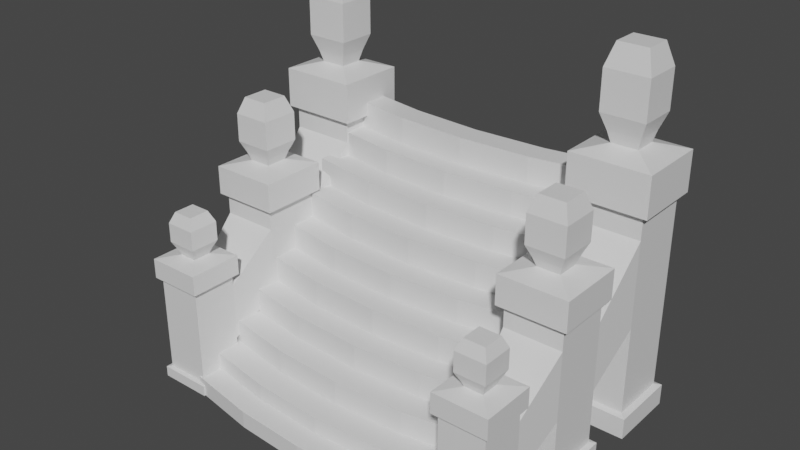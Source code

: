 # Source: stonestaircase.blend  (saved by Blender 2.92.15; exported with 4.5.12 LTS)
import bpy
from mathutils import Matrix  # noqa: F401  (used for matrix-valued properties, if any)

bpy.ops.wm.read_factory_settings(use_empty=True)
scene = bpy.context.scene
scene.name = 'Scene'

# ---- collections
col_collection = bpy.data.collections.new('Collection'); scene.collection.children.link(col_collection)

# ---- materials (node trees are filled in below, after node groups)
mat_material = bpy.data.materials.new('Material')
mat_material.alpha_threshold = 0.0
mat_material.use_transparent_shadow = False
mat_material.line_color = (0.0, 0.0, 0.0, 1.0)

# ---- material node trees
mat_material.use_nodes = True; mat_material.node_tree.nodes.clear()
_N = mat_material.node_tree.nodes; _L = mat_material.node_tree.links
n0 = _N.new('ShaderNodeOutputMaterial'); n0.name = 'Material Output'; n0.location = (300, 300)
n1 = _N.new('ShaderNodeBsdfPrincipled'); n1.name = 'Principled BSDF'; n1.location = (10, 300)
n1.distribution = 'GGX'
n1.subsurface_method = 'BURLEY'
n1.inputs[2].default_value = 0.4
n1.inputs[3].default_value = 1.45
n1.inputs[27].default_value = (0.0, 0.0, 0.0, 1.0)
n1.inputs[28].default_value = 1.0
_L.new(n1.outputs[0], n0.inputs[0])
n0.is_active_output = True

# ---- world
world_world = bpy.data.worlds.new('World'); scene.world = world_world
world_world.use_nodes = True; world_world.node_tree.nodes.clear()
_N = world_world.node_tree.nodes; _L = world_world.node_tree.links
n0 = _N.new('ShaderNodeOutputWorld'); n0.name = 'World Output'; n0.location = (300, 300)
n1 = _N.new('ShaderNodeBackground'); n1.name = 'Background'; n1.location = (10, 300)
n1.inputs[0].default_value = (0.05088, 0.05088, 0.05088, 1.0)
_L.new(n1.outputs[0], n0.inputs[0])
n0.is_active_output = True
world_world.color = (0.05088, 0.05088, 0.05088)
world_world.use_sun_shadow = False
world_world.sun_shadow_jitter_overblur = 0.0

# ---- meshes
me_cube = bpy.data.meshes.new('Cube')
me_cube.from_pydata([(-5.771, 0.9932, 1.964), (-5.771, 0.9932, 0.3465), (-5.771, 0.9932, -0.3465), (0.0, 0.9932, -0.3465), (-5.771, -0.07838, 0.3465), (-5.771, -0.07838, -0.3465), (-5.771, -1.0, 0.3465), (-5.771, -1.0, -0.3465), (0.0, -0.07838, -0.3465), (0.0, -1.634, 0.3465), (0.0, -1.634, -0.3465), (0.0, -0.7119, 0.3465), (-5.771, 3.015, 1.964), (0.0, 2.032, -0.3465), (-5.771, 2.032, 0.3465), (-5.771, 2.032, -0.3465), (-5.771, 4.041, 1.964), (0.0, 3.015, -0.3465), (-5.771, 3.015, 0.3465), (-5.771, 3.015, -0.3465), (-5.771, 4.041, 3.987), (0.0, 4.041, -0.3465), (-5.771, 4.041, 0.3465), (-5.771, 4.041, -0.3465), (-5.771, 5.046, 3.987), (0.0, 5.046, -0.3465), (-5.771, 5.046, 0.3465), (-5.771, 5.046, -0.3465), (0.0, 1.399, 1.964), (0.0, 6.049, -0.3465), (-5.771, 6.049, 0.3465), (-5.771, 6.049, -0.3465), (-5.771, 2.032, 1.964), (0.0, 7.083, -0.3465), (-5.771, 7.083, 0.3465), (-5.771, 7.083, -0.3465), (0.0, 0.3597, 1.964), (0.0, 8.002, -0.3465), (-5.771, 8.002, 0.3465), (-5.771, 8.002, -0.3465), (0.0, 9.007, 0.3465), (0.0, 9.007, -0.3465), (-5.771, 9.007, 0.3465), (-5.771, 9.007, -0.3465), (-5.771, 0.9932, 1.024), (-5.771, -0.07838, 1.024), (0.0, -0.7119, 1.024), (0.0, 0.3597, 1.024), (-5.771, 2.032, 1.024), (-5.771, 2.032, 2.952), (-5.771, 3.015, 1.024), (0.0, 4.413, 4.975), (-5.771, 4.041, 1.024), (-5.771, 4.041, 2.952), (-5.771, 5.046, 1.024), (-5.771, 5.046, 2.952), (-5.771, 6.049, 1.024), (0.0, 2.382, 2.952), (-5.771, 7.083, 1.024), (-5.771, 3.015, 2.952), (-5.771, 8.002, 1.024), (0.0, 1.399, 2.952), (-5.771, 9.007, 1.024), (0.0, 9.007, 1.024), (-5.771, 5.046, 1.964), (0.0, 3.408, 3.987), (-5.771, 6.049, 1.964), (0.0, 5.416, 6.009), (-5.771, 7.083, 1.964), (0.0, 2.382, 3.987), (-5.771, 8.002, 1.964), (-5.771, 3.015, 3.987), (-5.771, 9.007, 1.964), (0.0, 9.007, 1.964), (-5.771, 6.049, 4.975), (-5.771, 6.049, 2.952), (0.0, 3.408, 4.975), (-5.771, 7.083, 2.952), (-5.771, 4.041, 4.975), (-5.771, 8.002, 2.952), (-5.771, 5.046, 4.975), (-5.771, 9.007, 2.952), (0.0, 9.007, 2.952), (-5.771, 6.049, 3.987), (0.0, 4.413, 6.009), (-5.771, 7.083, 3.987), (-5.771, 5.046, 6.009), (-5.771, 8.002, 3.987), (-5.771, 6.049, 6.009), (-5.771, 9.007, 3.987), (0.0, 9.007, 3.987), (0.0, 5.416, 6.997), (-5.771, 7.083, 4.975), (-5.771, 6.049, 6.997), (-5.771, 8.002, 4.975), (-5.771, 7.083, 6.997), (-5.771, 9.007, 4.975), (0.0, 9.007, 4.975), (-5.771, 7.083, 6.009), (-5.771, 7.083, 7.956), (-5.771, 8.002, 6.009), (0.0, 6.449, 7.956), (-5.771, 9.007, 6.009), (0.0, 9.007, 6.009), (0.0, 6.449, 6.997), (-5.771, 8.002, 6.997), (-5.771, 8.002, 9.001), (-5.771, 9.007, 6.997), (0.0, 9.007, 6.997), (-5.771, 8.002, 7.956), (0.0, 7.369, 7.956), (-5.771, 9.007, 7.956), (0.0, 9.007, 7.956), (0.0, 7.369, 9.001), (-5.771, 9.007, 9.001), (0.0, 8.373, 9.001), (-2.886, -1.475, 0.3465), (-2.886, 0.5179, 1.964), (-2.886, -1.475, -0.3465), (-2.886, -0.5537, 0.3465), (-2.886, 1.557, 1.964), (-2.886, 0.5179, 1.024), (-2.886, -0.5537, 1.024), (-2.886, 1.557, 2.952), (-2.886, 2.54, 2.952), (-2.886, 3.566, 3.987), (-2.886, 2.54, 3.987), (-2.886, 4.571, 4.975), (-2.886, 3.566, 4.975), (-2.886, 4.571, 6.009), (-2.886, 5.574, 6.997), (-2.886, 6.607, 6.997), (-2.886, 5.574, 6.009), (-2.886, 7.527, 9.001), (-2.886, 6.607, 7.956), (-2.886, 7.527, 7.956), (-2.886, 8.532, 9.001), (-7.654, 5.009, 6.037), (-7.654, 5.009, 0.3709), (-7.654, 2.733, 6.037), (-7.654, 2.733, 0.3709), (-5.919, 7.581, 13.85), (-5.919, 8.659, 13.85), (-7.113, 8.659, 13.85), (-7.113, 7.581, 13.85), (-5.646, 7.336, 12.97), (-5.646, 8.904, 12.97), (-7.386, 8.904, 12.97), (-7.386, 7.336, 12.97), (-5.646, 7.336, 11.43), (-5.646, 8.904, 11.43), (-7.386, 8.904, 11.43), (-7.386, 7.336, 11.43), (-5.878, 7.545, 10.78), (-5.878, 8.695, 10.78), (-7.154, 8.695, 10.78), (-7.154, 7.545, 10.78), (-5.998, 7.653, 10.34), (-5.998, 8.587, 10.34), (-7.034, 8.587, 10.34), (-7.034, 7.653, 10.34), (-4.948, 6.706, 10.06), (-4.948, 9.534, 10.06), (-8.084, 9.534, 10.06), (-8.084, 6.706, 10.06), (-4.948, 6.706, 8.465), (-4.948, 9.534, 8.465), (-8.084, 9.534, 8.465), (-8.084, 6.706, 8.465), (-4.967, 6.723, -0.326), (-4.967, 9.517, -0.326), (-8.065, 6.723, -0.326), (-8.065, 9.517, -0.326), (-4.967, 6.723, 0.5189), (-4.967, 9.517, 0.5189), (-8.065, 6.723, 0.5189), (-8.065, 9.517, 0.5189), (-5.201, 9.306, 8.357), (-5.201, 9.306, 0.5944), (-5.201, 6.934, 8.357), (-5.201, 6.934, 0.5944), (-7.831, 9.306, 8.357), (-7.831, 9.306, 0.5944), (-7.831, 6.934, 8.357), (-7.831, 6.934, 0.5944), (-7.423, -0.9645, 0.1257), (-7.423, -0.9645, 4.005), (-7.423, 0.8493, 0.1257), (-7.423, 0.8493, 4.005), (-5.609, -0.9645, 0.1257), (-5.609, -0.9645, 4.005), (-5.609, 0.8493, 0.1257), (-5.609, 0.8493, 4.005), (-7.584, 1.011, 0.08793), (-7.584, -1.126, 0.08793), (-5.448, 1.011, 0.08793), (-5.448, -1.126, 0.08793), (-7.584, 1.011, -0.3343), (-7.584, -1.126, -0.3343), (-5.448, 1.011, -0.3343), (-5.448, -1.126, -0.3343), (-7.597, -1.139, 4.059), (-7.597, 1.024, 4.059), (-5.434, 1.024, 4.059), (-5.434, -1.139, 4.059), (-7.597, -1.139, 4.855), (-7.597, 1.024, 4.855), (-5.434, 1.024, 4.855), (-5.434, -1.139, 4.855), (-6.873, -0.4147, 4.998), (-6.873, 0.2996, 4.998), (-6.159, 0.2996, 4.998), (-6.159, -0.4147, 4.998), (-6.956, -0.4973, 5.214), (-6.956, 0.3821, 5.214), (-6.076, 0.3821, 5.214), (-6.076, -0.4973, 5.214), (-7.116, -0.6573, 5.539), (-7.116, 0.5421, 5.539), (-5.916, 0.5421, 5.539), (-5.916, -0.6573, 5.539), (-7.116, -0.6573, 6.311), (-7.116, 0.5421, 6.311), (-5.916, 0.5421, 6.311), (-5.916, -0.6573, 6.311), (-6.928, -0.4695, 6.752), (-6.928, 0.3543, 6.752), (-6.104, 0.3543, 6.752), (-6.104, -0.4695, 6.752), (-5.378, 2.733, 0.3709), (-5.378, 2.733, 6.037), (-5.378, 5.009, 0.3709), (-5.378, 5.009, 6.037), (-7.857, 5.212, 0.3157), (-7.857, 2.531, 0.3157), (-5.175, 5.212, 0.3157), (-5.175, 2.531, 0.3157), (-7.857, 5.212, -0.301), (-7.857, 2.531, -0.301), (-5.175, 5.212, -0.301), (-5.175, 2.531, -0.301), (-7.873, 2.514, 6.115), (-7.873, 5.228, 6.115), (-5.159, 5.228, 6.115), (-5.159, 2.514, 6.115), (-7.873, 2.514, 7.278), (-7.873, 5.228, 7.278), (-5.159, 5.228, 7.278), (-5.159, 2.514, 7.278), (-6.964, 3.423, 7.487), (-6.964, 4.32, 7.487), (-6.068, 4.32, 7.487), (-6.068, 3.423, 7.487), (-7.068, 3.32, 7.802), (-7.068, 4.423, 7.802), (-5.964, 4.423, 7.802), (-5.964, 3.32, 7.802), (-7.268, 3.119, 8.277), (-7.268, 4.624, 8.277), (-5.763, 4.624, 8.277), (-5.763, 3.119, 8.277), (-7.268, 3.119, 9.404), (-7.268, 4.624, 9.404), (-5.763, 4.624, 9.404), (-5.763, 3.119, 9.404), (-7.033, 3.355, 10.05), (-7.033, 4.388, 10.05), (-5.999, 4.388, 10.05), (-5.999, 3.355, 10.05), (-5.201, 6.934, 7.541), (-5.201, 9.306, 7.541), (-7.831, 9.306, 7.541), (-7.831, 6.934, 7.541), (-7.654, 5.009, 5.266), (-7.654, 2.733, 5.266), (-5.378, 5.009, 5.266), (-5.378, 2.733, 5.266), (-7.423, -0.9645, 3.564), (-7.423, 0.8493, 3.564), (-5.609, 0.8493, 3.564), (-5.609, -0.9645, 3.564), (-7.423, 0.8493, 1.252), (-5.609, 0.8493, 1.252), (-5.609, -0.9645, 1.252), (-7.423, -0.9645, 1.252), (-7.654, 5.009, 2.547), (-5.378, 5.009, 2.547), (-5.378, 2.733, 2.547), (-7.654, 2.733, 2.547), (-5.201, 6.934, 4.133), (-5.201, 9.306, 4.133), (-7.831, 9.306, 4.133), (-7.831, 6.934, 4.133)], [], [(119, 4, 6, 116), (118, 116, 6, 7), (7, 6, 4, 5), (15, 19, 23, 27, 31, 35, 39, 43, 41, 37, 33, 29, 25, 21, 17, 13, 3, 8, 10, 118, 7, 5, 2), (5, 4, 45, 44, 1, 2), (122, 46, 47, 121), (121, 47, 36, 117), (119, 11, 46, 122), (117, 36, 28, 120), (2, 1, 44, 0, 32, 48, 14, 15), (120, 28, 61, 123), (123, 61, 57, 124), (15, 14, 48, 32, 49, 59, 12, 50, 18, 19), (124, 57, 69, 126), (126, 69, 65, 125), (125, 65, 76, 128), (128, 76, 51, 127), (127, 51, 84, 129), (19, 18, 50, 12, 59, 71, 20, 53, 16, 52, 22, 23), (129, 84, 67, 132), (26, 54, 64, 55, 24, 80, 86, 88, 74, 83, 75, 66, 56, 30, 31, 27), (22, 52, 16, 53, 20, 78, 80, 24, 55, 64, 54, 26, 27, 23), (130, 91, 104, 131), (30, 56, 66, 75, 83, 74, 88, 93, 95, 98, 92, 85, 77, 68, 58, 34, 35, 31), (131, 104, 101, 134), (132, 67, 91, 130), (134, 101, 110, 135), (42, 62, 72, 81, 89, 96, 102, 107, 111, 114, 136, 115, 112, 108, 103, 97, 90, 82, 73, 63, 40, 41, 43), (133, 113, 115, 136), (35, 34, 58, 68, 77, 85, 92, 98, 95, 99, 109, 105, 100, 94, 87, 79, 70, 60, 38, 39), (135, 110, 113, 133), (39, 38, 60, 70, 79, 87, 94, 100, 105, 109, 106, 114, 111, 107, 102, 96, 89, 81, 72, 62, 42, 43), (109, 135, 133, 106), (106, 133, 136, 114), (99, 134, 135, 109), (88, 132, 130, 93), (95, 131, 134, 99), (93, 130, 131, 95), (86, 129, 132, 88), (80, 127, 129, 86), (78, 128, 127, 80), (20, 125, 128, 78), (71, 126, 125, 20), (59, 124, 126, 71), (49, 123, 124, 59), (32, 120, 123, 49), (0, 117, 120, 32), (4, 119, 122, 45), (44, 121, 117, 0), (45, 122, 121, 44), (10, 9, 116, 118), (11, 119, 116, 9), (273, 137, 232, 275), (274, 139, 137, 273), (148, 145, 141, 144), (147, 148, 144, 143), (145, 146, 142, 141), (142, 143, 144, 141), (151, 152, 148, 147), (149, 150, 146, 145), (150, 151, 147, 146), (146, 147, 143, 142), (154, 155, 151, 150), (156, 153, 149, 152), (155, 156, 152, 151), (152, 149, 145, 148), (159, 160, 156, 155), (157, 158, 154, 153), (158, 159, 155, 154), (153, 154, 150, 149), (161, 162, 158, 157), (162, 163, 159, 158), (164, 161, 157, 160), (160, 157, 153, 156), (166, 167, 163, 162), (168, 165, 161, 164), (167, 168, 164, 163), (163, 164, 160, 159), (177, 181, 167, 166), (183, 179, 165, 168), (181, 183, 168, 167), (165, 166, 162, 161), (176, 174, 170, 172), (173, 175, 171, 169), (175, 176, 172, 171), (172, 170, 169, 171), (178, 180, 173, 174), (184, 182, 176, 175), (182, 178, 174, 176), (174, 173, 169, 170), (179, 177, 166, 165), (180, 184, 175, 173), (269, 179, 183, 272), (270, 177, 179, 269), (271, 181, 177, 270), (272, 183, 181, 271), (277, 186, 188, 278), (278, 188, 192, 279), (279, 192, 190, 280), (280, 190, 186, 277), (189, 185, 194, 196), (190, 192, 203, 204), (195, 196, 200, 199), (187, 191, 195, 193), (185, 187, 193, 194), (191, 189, 196, 195), (197, 199, 200, 198), (194, 193, 197, 198), (196, 194, 198, 200), (193, 195, 199, 197), (204, 203, 207, 208), (188, 186, 201, 202), (186, 190, 204, 201), (192, 188, 202, 203), (206, 205, 209, 210), (202, 201, 205, 206), (201, 204, 208, 205), (203, 202, 206, 207), (209, 212, 216, 213), (205, 208, 212, 209), (207, 206, 210, 211), (208, 207, 211, 212), (216, 215, 219, 220), (211, 210, 214, 215), (212, 211, 215, 216), (210, 209, 213, 214), (217, 220, 224, 221), (214, 213, 217, 218), (213, 216, 220, 217), (215, 214, 218, 219), (223, 222, 226, 227), (219, 218, 222, 223), (220, 219, 223, 224), (218, 217, 221, 222), (227, 226, 225, 228), (224, 223, 227, 228), (222, 221, 225, 226), (221, 224, 228, 225), (275, 232, 230, 276), (276, 230, 139, 274), (229, 140, 234, 236), (230, 232, 243, 244), (235, 236, 240, 239), (138, 231, 235, 233), (140, 138, 233, 234), (231, 229, 236, 235), (237, 239, 240, 238), (234, 233, 237, 238), (236, 234, 238, 240), (233, 235, 239, 237), (244, 243, 247, 248), (137, 139, 241, 242), (139, 230, 244, 241), (232, 137, 242, 243), (246, 245, 249, 250), (242, 241, 245, 246), (241, 244, 248, 245), (243, 242, 246, 247), (249, 252, 256, 253), (245, 248, 252, 249), (247, 246, 250, 251), (248, 247, 251, 252), (256, 255, 259, 260), (251, 250, 254, 255), (252, 251, 255, 256), (250, 249, 253, 254), (257, 260, 264, 261), (254, 253, 257, 258), (253, 256, 260, 257), (255, 254, 258, 259), (263, 262, 266, 267), (259, 258, 262, 263), (260, 259, 263, 264), (258, 257, 261, 262), (267, 266, 265, 268), (264, 263, 267, 268), (262, 261, 265, 266), (261, 264, 268, 265), (292, 272, 271, 291), (291, 271, 270, 290), (290, 270, 269, 289), (275, 286, 289, 269), (279, 282, 287, 276), (286, 275, 276, 287), (288, 274, 273, 285), (273, 275, 269, 272), (283, 280, 277, 284), (282, 279, 280, 283), (278, 279, 276, 274), (284, 277, 278, 281), (185, 284, 281, 187), (187, 281, 282, 191), (191, 282, 283, 189), (189, 283, 284, 185), (138, 285, 286, 231), (140, 288, 285, 138), (231, 286, 287, 229), (229, 287, 288, 140), (180, 289, 292, 184), (178, 290, 289, 180), (182, 291, 290, 178), (184, 292, 291, 182), (286, 285, 292, 289), (285, 273, 272, 292), (282, 281, 288, 287), (281, 278, 274, 288)])
_uv = me_cube.uv_layers.new(name='UVMap')
_uv.uv.foreach_set('vector', [0.8125, 0.5, 0.875, 0.5, 0.875, 0.75, 0.8125, 0.75, 0.375, 0.9375, 0.625, 0.9375, 0.625, 1.0, 0.375, 1.0, 0.375, 0.0, 0.625, 0.0, 0.625, 0.25, 0.375, 0.25, 0.125, 0.5, 0.125, 0.5, 0.125, 0.5, 0.125, 0.5, 0.125, 0.5, 0.125, 0.5, 0.125, 0.5, 0.125, 0.5, 0.25, 0.5, 0.25, 0.5, 0.25, 0.5, 0.25, 0.5, 0.25, 0.5, 0.25, 0.5, 0.25, 0.5, 0.25, 0.5, 0.25, 0.5, 0.25, 0.5, 0.25, 0.75, 0.1875, 0.75, 0.125, 0.75, 0.125, 0.5, 0.125, 0.5, 0.375, 0.25, 0.625, 0.25, 0.625, 0.25, 0.625, 0.25, 0.625, 0.25, 0.375, 0.25, 0.8125, 0.5, 0.75, 0.5, 0.75, 0.5, 0.8125, 0.5, 0.8125, 0.5, 0.75, 0.5, 0.75, 0.5, 0.8125, 0.5, 0.8125, 0.5, 0.75, 0.5, 0.75, 0.5, 0.8125, 0.5, 0.8125, 0.5, 0.75, 0.5, 0.75, 0.5, 0.8125, 0.5, 0.375, 0.25, 0.625, 0.25, 0.625, 0.25, 0.625, 0.25, 0.625, 0.25, 0.625, 0.25, 0.625, 0.25, 0.375, 0.25, 0.8125, 0.5, 0.75, 0.5, 0.75, 0.5, 0.8125, 0.5, 0.8125, 0.5, 0.75, 0.5, 0.75, 0.5, 0.8125, 0.5, 0.375, 0.25, 0.625, 0.25, 0.625, 0.25, 0.625, 0.25, 0.625, 0.25, 0.625, 0.25, 0.625, 0.25, 0.625, 0.25, 0.625, 0.25, 0.375, 0.25, 0.8125, 0.5, 0.75, 0.5, 0.75, 0.5, 0.8125, 0.5, 0.8125, 0.5, 0.75, 0.5, 0.75, 0.5, 0.8125, 0.5, 0.8125, 0.5, 0.75, 0.5, 0.75, 0.5, 0.8125, 0.5, 0.8125, 0.5, 0.75, 0.5, 0.75, 0.5, 0.8125, 0.5, 0.8125, 0.5, 0.75, 0.5, 0.75, 0.5, 0.8125, 0.5, 0.375, 0.25, 0.625, 0.25, 0.625, 0.25, 0.625, 0.25, 0.625, 0.25, 0.625, 0.25, 0.625, 0.25, 0.625, 0.25, 0.625, 0.25, 0.625, 0.25, 0.625, 0.25, 0.375, 0.25, 0.8125, 0.5, 0.75, 0.5, 0.75, 0.5, 0.8125, 0.5, 0.625, 0.25, 0.625, 0.25, 0.625, 0.25, 0.625, 0.25, 0.625, 0.25, 0.625, 0.25, 0.625, 0.25, 0.625, 0.25, 0.625, 0.25, 0.625, 0.25, 0.625, 0.25, 0.625, 0.25, 0.625, 0.25, 0.625, 0.25, 0.375, 0.25, 0.375, 0.25, 0.625, 0.25, 0.625, 0.25, 0.625, 0.25, 0.625, 0.25, 0.625, 0.25, 0.625, 0.25, 0.625, 0.25, 0.625, 0.25, 0.625, 0.25, 0.625, 0.25, 0.625, 0.25, 0.625, 0.25, 0.375, 0.25, 0.375, 0.25, 0.8125, 0.5, 0.75, 0.5, 0.75, 0.5, 0.8125, 0.5, 0.625, 0.25, 0.625, 0.25, 0.625, 0.25, 0.625, 0.25, 0.625, 0.25, 0.625, 0.25, 0.625, 0.25, 0.625, 0.25, 0.625, 0.25, 0.625, 0.25, 0.625, 0.25, 0.625, 0.25, 0.625, 0.25, 0.625, 0.25, 0.625, 0.25, 0.625, 0.25, 0.375, 0.25, 0.375, 0.25, 0.8125, 0.5, 0.75, 0.5, 0.75, 0.5, 0.8125, 0.5, 0.8125, 0.5, 0.75, 0.5, 0.75, 0.5, 0.8125, 0.5, 0.8125, 0.5, 0.75, 0.5, 0.75, 0.5, 0.8125, 0.5, 0.625, 0.25, 0.625, 0.25, 0.625, 0.25, 0.625, 0.25, 0.625, 0.25, 0.625, 0.25, 0.625, 0.25, 0.625, 0.25, 0.625, 0.25, 0.625, 0.25, 0.625, 0.3125, 0.625, 0.375, 0.625, 0.375, 0.625, 0.375, 0.625, 0.375, 0.625, 0.375, 0.625, 0.375, 0.625, 0.375, 0.625, 0.375, 0.625, 0.375, 0.625, 0.375, 0.375, 0.375, 0.375, 0.25, 0.8125, 0.5, 0.75, 0.5, 0.75, 0.5, 0.8125, 0.5, 0.375, 0.25, 0.625, 0.25, 0.625, 0.25, 0.625, 0.25, 0.625, 0.25, 0.625, 0.25, 0.625, 0.25, 0.625, 0.25, 0.625, 0.25, 0.625, 0.25, 0.625, 0.25, 0.625, 0.25, 0.625, 0.25, 0.625, 0.25, 0.625, 0.25, 0.625, 0.25, 0.625, 0.25, 0.625, 0.25, 0.625, 0.25, 0.375, 0.25, 0.8125, 0.5, 0.75, 0.5, 0.75, 0.5, 0.8125, 0.5, 0.375, 0.25, 0.625, 0.25, 0.625, 0.25, 0.625, 0.25, 0.625, 0.25, 0.625, 0.25, 0.625, 0.25, 0.625, 0.25, 0.625, 0.25, 0.625, 0.25, 0.625, 0.25, 0.625, 0.25, 0.625, 0.25, 0.625, 0.25, 0.625, 0.25, 0.625, 0.25, 0.625, 0.25, 0.625, 0.25, 0.625, 0.25, 0.625, 0.25, 0.625, 0.25, 0.375, 0.25, 0.875, 0.5, 0.8125, 0.5, 0.8125, 0.5, 0.875, 0.5, 0.875, 0.5, 0.8125, 0.5, 0.8125, 0.5, 0.875, 0.5, 0.875, 0.5, 0.8125, 0.5, 0.8125, 0.5, 0.875, 0.5, 0.875, 0.5, 0.8125, 0.5, 0.8125, 0.5, 0.875, 0.5, 0.875, 0.5, 0.8125, 0.5, 0.8125, 0.5, 0.875, 0.5, 0.875, 0.5, 0.8125, 0.5, 0.8125, 0.5, 0.875, 0.5, 0.875, 0.5, 0.8125, 0.5, 0.8125, 0.5, 0.875, 0.5, 0.875, 0.5, 0.8125, 0.5, 0.8125, 0.5, 0.875, 0.5, 0.875, 0.5, 0.8125, 0.5, 0.8125, 0.5, 0.875, 0.5, 0.875, 0.5, 0.8125, 0.5, 0.8125, 0.5, 0.875, 0.5, 0.875, 0.5, 0.8125, 0.5, 0.8125, 0.5, 0.875, 0.5, 0.875, 0.5, 0.8125, 0.5, 0.8125, 0.5, 0.875, 0.5, 0.875, 0.5, 0.8125, 0.5, 0.8125, 0.5, 0.875, 0.5, 0.875, 0.5, 0.8125, 0.5, 0.8125, 0.5, 0.875, 0.5, 0.875, 0.5, 0.8125, 0.5, 0.8125, 0.5, 0.875, 0.5, 0.875, 0.5, 0.8125, 0.5, 0.8125, 0.5, 0.875, 0.5, 0.875, 0.5, 0.8125, 0.5, 0.8125, 0.5, 0.875, 0.5, 0.875, 0.5, 0.8125, 0.5, 0.8125, 0.5, 0.875, 0.5, 0.375, 0.875, 0.625, 0.875, 0.625, 0.9375, 0.375, 0.9375, 0.75, 0.5, 0.8125, 0.5, 0.8125, 0.75, 0.75, 0.75, 0.591, 0.25, 0.625, 0.25, 0.625, 0.5, 0.591, 0.5, 0.591, 0.0, 0.625, 0.0, 0.625, 0.25, 0.591, 0.25, 0.625, 1.0, 0.625, 0.75, 0.625, 0.75, 0.625, 1.0, 0.625, 0.25, 0.625, 0.0, 0.625, 0.0, 0.625, 0.25, 0.625, 0.75, 0.625, 0.5, 0.625, 0.5, 0.625, 0.75, 0.625, 0.5, 0.875, 0.5, 0.875, 0.75, 0.625, 0.75, 0.625, 0.25, 0.625, 0.0, 0.625, 0.0, 0.625, 0.25, 0.625, 0.75, 0.625, 0.5, 0.625, 0.5, 0.625, 0.75, 0.625, 0.5, 0.625, 0.25, 0.625, 0.25, 0.625, 0.5, 0.625, 0.5, 0.625, 0.25, 0.625, 0.25, 0.625, 0.5, 0.625, 0.5, 0.625, 0.25, 0.625, 0.25, 0.625, 0.5, 0.625, 1.0, 0.625, 0.75, 0.625, 0.75, 0.625, 1.0, 0.625, 0.25, 0.625, 0.0, 0.625, 0.0, 0.625, 0.25, 0.625, 1.0, 0.625, 0.75, 0.625, 0.75, 0.625, 1.0, 0.625, 0.25, 0.625, 0.0, 0.625, 0.0, 0.625, 0.25, 0.625, 0.75, 0.625, 0.5, 0.625, 0.5, 0.625, 0.75, 0.625, 0.5, 0.625, 0.25, 0.625, 0.25, 0.625, 0.5, 0.625, 0.75, 0.625, 0.5, 0.625, 0.5, 0.625, 0.75, 0.625, 0.75, 0.625, 0.5, 0.625, 0.5, 0.625, 0.75, 0.625, 0.5, 0.625, 0.25, 0.625, 0.25, 0.625, 0.5, 0.625, 1.0, 0.625, 0.75, 0.625, 0.75, 0.625, 1.0, 0.625, 1.0, 0.625, 0.75, 0.625, 0.75, 0.625, 1.0, 0.625, 0.5, 0.625, 0.25, 0.625, 0.25, 0.625, 0.5, 0.625, 1.0, 0.625, 0.75, 0.625, 0.75, 0.625, 1.0, 0.625, 0.25, 0.625, 0.0, 0.625, 0.0, 0.625, 0.25, 0.625, 0.25, 0.625, 0.0, 0.625, 0.0, 0.625, 0.25, 0.625, 0.5, 0.625, 0.25, 0.625, 0.25, 0.625, 0.5, 0.625, 1.0, 0.625, 0.75, 0.625, 0.75, 0.625, 1.0, 0.625, 0.25, 0.625, 0.0, 0.625, 0.0, 0.625, 0.25, 0.625, 0.75, 0.625, 0.5, 0.625, 0.5, 0.625, 0.75, 0.375, 0.25, 0.375, 0.5, 0.375, 0.5, 0.375, 0.25, 0.375, 0.75, 0.375, 1.0, 0.375, 1.0, 0.375, 0.75, 0.375, 0.0, 0.375, 0.25, 0.375, 0.25, 0.375, 0.0, 0.125, 0.5, 0.375, 0.5, 0.375, 0.75, 0.125, 0.75, 0.375, 0.5, 0.375, 0.75, 0.375, 0.75, 0.375, 0.5, 0.375, 0.0, 0.375, 0.25, 0.375, 0.25, 0.375, 0.0, 0.375, 0.25, 0.375, 0.5, 0.375, 0.5, 0.375, 0.25, 0.375, 0.5, 0.375, 0.75, 0.375, 0.75, 0.375, 0.5, 0.625, 0.75, 0.625, 0.5, 0.625, 0.5, 0.625, 0.75, 0.375, 0.75, 0.375, 1.0, 0.375, 1.0, 0.375, 0.75, 0.53, 0.75, 0.625, 0.75, 0.625, 1.0, 0.53, 1.0, 0.53, 0.5, 0.625, 0.5, 0.625, 0.75, 0.53, 0.75, 0.53, 0.25, 0.625, 0.25, 0.625, 0.5, 0.53, 0.5, 0.53, 0.0, 0.625, 0.0, 0.625, 0.25, 0.53, 0.25, 0.5965, 0.0, 0.625, 0.0, 0.625, 0.25, 0.5965, 0.25, 0.5965, 0.25, 0.625, 0.25, 0.625, 0.5, 0.5965, 0.5, 0.5965, 0.5, 0.625, 0.5, 0.625, 0.75, 0.5965, 0.75, 0.5965, 0.75, 0.625, 0.75, 0.625, 1.0, 0.5965, 1.0, 0.375, 0.75, 0.375, 1.0, 0.375, 1.0, 0.375, 0.75, 0.625, 0.75, 0.625, 0.5, 0.625, 0.5, 0.625, 0.75, 0.375, 0.5, 0.375, 0.75, 0.375, 0.75, 0.375, 0.5, 0.375, 0.25, 0.375, 0.5, 0.375, 0.5, 0.375, 0.25, 0.375, 0.0, 0.375, 0.25, 0.375, 0.25, 0.375, 0.0, 0.375, 0.5, 0.375, 0.75, 0.375, 0.75, 0.375, 0.5, 0.125, 0.5, 0.375, 0.5, 0.375, 0.75, 0.125, 0.75, 0.375, 0.0, 0.375, 0.25, 0.375, 0.25, 0.375, 0.0, 0.375, 0.75, 0.375, 1.0, 0.375, 1.0, 0.375, 0.75, 0.375, 0.25, 0.375, 0.5, 0.375, 0.5, 0.375, 0.25, 0.625, 0.75, 0.625, 0.5, 0.625, 0.5, 0.625, 0.75, 0.625, 0.25, 0.625, 0.0, 0.625, 0.0, 0.625, 0.25, 0.625, 1.0, 0.625, 0.75, 0.625, 0.75, 0.625, 1.0, 0.625, 0.5, 0.625, 0.25, 0.625, 0.25, 0.625, 0.5, 0.625, 0.25, 0.625, 0.0, 0.625, 0.0, 0.625, 0.25, 0.625, 0.25, 0.625, 0.0, 0.625, 0.0, 0.625, 0.25, 0.625, 1.0, 0.625, 0.75, 0.625, 0.75, 0.625, 1.0, 0.625, 0.5, 0.625, 0.25, 0.625, 0.25, 0.625, 0.5, 0.625, 1.0, 0.625, 0.75, 0.625, 0.75, 0.625, 1.0, 0.625, 1.0, 0.625, 0.75, 0.625, 0.75, 0.625, 1.0, 0.625, 0.5, 0.625, 0.25, 0.625, 0.25, 0.625, 0.5, 0.625, 0.75, 0.625, 0.5, 0.625, 0.5, 0.625, 0.75, 0.625, 0.75, 0.625, 0.5, 0.625, 0.5, 0.625, 0.75, 0.625, 0.5, 0.625, 0.25, 0.625, 0.25, 0.625, 0.5, 0.625, 0.75, 0.625, 0.5, 0.625, 0.5, 0.625, 0.75, 0.625, 0.25, 0.625, 0.0, 0.625, 0.0, 0.625, 0.25, 0.625, 1.0, 0.625, 0.75, 0.625, 0.75, 0.625, 1.0, 0.625, 0.25, 0.625, 0.0, 0.625, 0.0, 0.625, 0.25, 0.625, 1.0, 0.625, 0.75, 0.625, 0.75, 0.625, 1.0, 0.625, 0.5, 0.625, 0.25, 0.625, 0.25, 0.625, 0.5, 0.625, 0.5, 0.625, 0.25, 0.625, 0.25, 0.625, 0.5, 0.625, 0.5, 0.625, 0.25, 0.625, 0.25, 0.625, 0.5, 0.625, 0.75, 0.625, 0.5, 0.625, 0.5, 0.625, 0.75, 0.625, 0.25, 0.625, 0.0, 0.625, 0.0, 0.625, 0.25, 0.625, 0.5, 0.875, 0.5, 0.875, 0.75, 0.625, 0.75, 0.625, 0.75, 0.625, 0.5, 0.625, 0.5, 0.625, 0.75, 0.625, 0.25, 0.625, 0.0, 0.625, 0.0, 0.625, 0.25, 0.625, 1.0, 0.625, 0.75, 0.625, 0.75, 0.625, 1.0, 0.591, 0.5, 0.625, 0.5, 0.625, 0.75, 0.591, 0.75, 0.591, 0.75, 0.625, 0.75, 0.625, 1.0, 0.591, 1.0, 0.375, 0.75, 0.375, 1.0, 0.375, 1.0, 0.375, 0.75, 0.625, 0.75, 0.625, 0.5, 0.625, 0.5, 0.625, 0.75, 0.375, 0.5, 0.375, 0.75, 0.375, 0.75, 0.375, 0.5, 0.375, 0.25, 0.375, 0.5, 0.375, 0.5, 0.375, 0.25, 0.375, 0.0, 0.375, 0.25, 0.375, 0.25, 0.375, 0.0, 0.375, 0.5, 0.375, 0.75, 0.375, 0.75, 0.375, 0.5, 0.125, 0.5, 0.375, 0.5, 0.375, 0.75, 0.125, 0.75, 0.375, 0.0, 0.375, 0.25, 0.375, 0.25, 0.375, 0.0, 0.375, 0.75, 0.375, 1.0, 0.375, 1.0, 0.375, 0.75, 0.375, 0.25, 0.375, 0.5, 0.375, 0.5, 0.375, 0.25, 0.625, 0.75, 0.625, 0.5, 0.625, 0.5, 0.625, 0.75, 0.625, 0.25, 0.625, 0.0, 0.625, 0.0, 0.625, 0.25, 0.625, 1.0, 0.625, 0.75, 0.625, 0.75, 0.625, 1.0, 0.625, 0.5, 0.625, 0.25, 0.625, 0.25, 0.625, 0.5, 0.625, 0.25, 0.625, 0.0, 0.625, 0.0, 0.625, 0.25, 0.625, 0.25, 0.625, 0.0, 0.625, 0.0, 0.625, 0.25, 0.625, 1.0, 0.625, 0.75, 0.625, 0.75, 0.625, 1.0, 0.625, 0.5, 0.625, 0.25, 0.625, 0.25, 0.625, 0.5, 0.625, 1.0, 0.625, 0.75, 0.625, 0.75, 0.625, 1.0, 0.625, 1.0, 0.625, 0.75, 0.625, 0.75, 0.625, 1.0, 0.625, 0.5, 0.625, 0.25, 0.625, 0.25, 0.625, 0.5, 0.625, 0.75, 0.625, 0.5, 0.625, 0.5, 0.625, 0.75, 0.625, 0.75, 0.625, 0.5, 0.625, 0.5, 0.625, 0.75, 0.625, 0.5, 0.625, 0.25, 0.625, 0.25, 0.625, 0.5, 0.625, 0.75, 0.625, 0.5, 0.625, 0.5, 0.625, 0.75, 0.625, 0.25, 0.625, 0.0, 0.625, 0.0, 0.625, 0.25, 0.625, 1.0, 0.625, 0.75, 0.625, 0.75, 0.625, 1.0, 0.625, 0.25, 0.625, 0.0, 0.625, 0.0, 0.625, 0.25, 0.625, 1.0, 0.625, 0.75, 0.625, 0.75, 0.625, 1.0, 0.625, 0.5, 0.625, 0.25, 0.625, 0.25, 0.625, 0.5, 0.625, 0.5, 0.625, 0.25, 0.625, 0.25, 0.625, 0.5, 0.625, 0.5, 0.625, 0.25, 0.625, 0.25, 0.625, 0.5, 0.625, 0.75, 0.625, 0.5, 0.625, 0.5, 0.625, 0.75, 0.625, 0.25, 0.625, 0.0, 0.625, 0.0, 0.625, 0.25, 0.625, 0.5, 0.875, 0.5, 0.875, 0.75, 0.625, 0.75, 0.625, 0.75, 0.625, 0.5, 0.625, 0.5, 0.625, 0.75, 0.625, 0.25, 0.625, 0.0, 0.625, 0.0, 0.625, 0.25, 0.625, 1.0, 0.625, 0.75, 0.625, 0.75, 0.625, 1.0, 0.4539, 0.0, 0.53, 0.0, 0.53, 0.25, 0.4539, 0.25, 0.4539, 0.25, 0.53, 0.25, 0.53, 0.5, 0.4539, 0.5, 0.4539, 0.5, 0.53, 0.5, 0.53, 0.75, 0.4539, 0.75, 0.591, 0.5, 0.471, 0.5, 0.4539, 0.75, 0.53, 0.75, 0.5965, 0.5, 0.4476, 0.5, 0.471, 0.75, 0.591, 0.75, 0.471, 0.5, 0.591, 0.5, 0.591, 0.75, 0.471, 0.75, 0.471, 0.0, 0.591, 0.0, 0.591, 0.25, 0.471, 0.25, 0.591, 0.25, 0.591, 0.5, 0.53, 0.75, 0.53, 1.0, 0.4476, 0.75, 0.5965, 0.75, 0.5965, 1.0, 0.4476, 1.0, 0.4476, 0.5, 0.5965, 0.5, 0.5965, 0.75, 0.4476, 0.75, 0.5965, 0.25, 0.5965, 0.5, 0.591, 0.75, 0.591, 1.0, 0.4476, 0.0, 0.5965, 0.0, 0.5965, 0.25, 0.4476, 0.25, 0.375, 0.0, 0.4476, 0.0, 0.4476, 0.25, 0.375, 0.25, 0.375, 0.25, 0.4476, 0.25, 0.4476, 0.5, 0.375, 0.5, 0.375, 0.5, 0.4476, 0.5, 0.4476, 0.75, 0.375, 0.75, 0.375, 0.75, 0.4476, 0.75, 0.4476, 1.0, 0.375, 1.0, 0.375, 0.25, 0.471, 0.25, 0.471, 0.5, 0.375, 0.5, 0.375, 0.0, 0.471, 0.0, 0.471, 0.25, 0.375, 0.25, 0.375, 0.5, 0.471, 0.5, 0.471, 0.75, 0.375, 0.75, 0.375, 0.75, 0.471, 0.75, 0.471, 1.0, 0.375, 1.0, 0.375, 0.75, 0.4539, 0.75, 0.4539, 1.0, 0.375, 1.0, 0.375, 0.5, 0.4539, 0.5, 0.4539, 0.75, 0.375, 0.75, 0.375, 0.25, 0.4539, 0.25, 0.4539, 0.5, 0.375, 0.5, 0.375, 0.0, 0.4539, 0.0, 0.4539, 0.25, 0.375, 0.25, 0.471, 0.5, 0.471, 0.25, 0.4539, 1.0, 0.4539, 0.75, 0.471, 0.25, 0.591, 0.25, 0.53, 0.0, 0.4539, 0.0, 0.4476, 0.5, 0.4476, 0.25, 0.471, 1.0, 0.471, 0.75, 0.4476, 0.25, 0.5965, 0.25, 0.591, 0.0, 0.471, 0.0])
me_cube.materials.append(mat_material)
me_cube.use_remesh_preserve_volume = False
me_cube.use_remesh_preserve_attributes = False
me_cube.use_mirror_vertex_groups = False
me_cube.update()

# ---- objects
ob_cube = bpy.data.objects.new('Cube', me_cube)

# ---- transforms, parenting, visibility, modifiers, constraints
ob_cube.location = (0.0, 0.0, 0.0)
ob_cube.lock_rotations_4d = False
ob_cube.empty_display_type = 'ARROWS'
ob_cube.lineart.crease_threshold = 0.0
_m = ob_cube.modifiers.new('Mirror', 'MIRROR')
_m.use_clip = True

# ---- collection membership
col_collection.objects.link(ob_cube)

# ---- scene / render settings (as saved in the file)
scene.frame_start = 1; scene.frame_end = 250; scene.frame_set(1)
scene.render.engine = 'BLENDER_EEVEE_NEXT'
scene.cycles.use_denoising = False
scene.cycles.samples = 128
scene.cycles.sampling_pattern = 'TABULATED_SOBOL'
scene.cycles.use_adaptive_sampling = False
scene.cycles.use_light_tree = False
scene.view_settings.view_transform = 'Filmic'
bpy.context.view_layer.update()

# ---- added for rendering (the .blend has no active camera and no usable light): camera, sun
cam_auto = bpy.data.cameras.new('AutoCamera')
cam_auto.lens = 50.0
cam_auto.sensor_width = 36.0
cam_auto.clip_end = 1000.0
ob_auto_camera = bpy.data.objects.new('AutoCamera', cam_auto)
scene.collection.objects.link(ob_auto_camera)
ob_auto_camera.location = (22.431, -22.967, 24.698)
ob_auto_camera.rotation_euler = (1.09748, -7.21219e-08, 0.694738)
scene.camera = ob_auto_camera
light_auto_sun = bpy.data.lights.new('AutoSun', 'SUN')
light_auto_sun.energy = 3.0
light_auto_sun.angle = 0.0523599
ob_auto_sun = bpy.data.objects.new('AutoSun', light_auto_sun)
scene.collection.objects.link(ob_auto_sun)
ob_auto_sun.rotation_euler = (0.872665, 0.174533, 0.523599)
bpy.context.view_layer.update()
